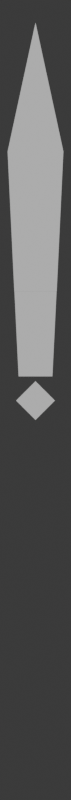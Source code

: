 # Source: Clock-minute.blend  (saved by Blender 5.0.118; exported with 4.5.12 LTS)
import bpy
from mathutils import Matrix  # noqa: F401  (used for matrix-valued properties, if any)

bpy.ops.wm.read_factory_settings(use_empty=True)
scene = bpy.context.scene
scene.name = 'Scene'

# ---- collections
col_render = bpy.data.collections.new('Render'); scene.collection.children.link(col_render)
col_windowlights = bpy.data.collections.new('WindowLights')  # instanced only; not linked into the scene
col_fullillumination = bpy.data.collections.new('FullIllumination')  # instanced only; not linked into the scene

# ---- materials (node trees are filled in below, after node groups)
mat_blackplastic = bpy.data.materials.new('BlackPlastic')
mat_gaugetext = bpy.data.materials.new('GaugeText')

# ---- material node trees

# ---- world
world_world = bpy.data.worlds.new('World'); scene.world = world_world
world_world.use_nodes = True; world_world.node_tree.nodes.clear()
_N = world_world.node_tree.nodes; _L = world_world.node_tree.links
n0 = _N.new('ShaderNodeOutputWorld'); n0.name = 'World Output'; n0.location = (300, 300)
n1 = _N.new('ShaderNodeBackground'); n1.name = 'Background'; n1.location = (10, 300)
n1.inputs[0].default_value = (0.05088, 0.05088, 0.05088, 1.0)
_L.new(n1.outputs[0], n0.inputs[0])
n0.is_active_output = True
world_world.color = (0.05088, 0.05088, 0.05088)
world_world.sun_shadow_jitter_overblur = 0.0

# ---- cameras
cam_camera = bpy.data.cameras.new('Camera')
cam_camera.type = 'ORTHO'
cam_camera.clip_end = 100.0
cam_camera.ortho_scale = 0.0345

# ---- meshes
me_plane = bpy.data.meshes.new('Plane')
me_plane.from_pydata([(-0.3048, -0.3048, 0.0), (0.3048, -0.3048, 0.0), (-0.3048, 0.3048, 0.0), (0.3048, 0.3048, 0.0)], [], [(0, 1, 3, 2)])
_uv = me_plane.uv_layers.new(name='UVMap')
_uv.uv.foreach_set('vector', [0.0, 0.0, 1.0, 0.0, 1.0, 1.0, 0.0, 1.0])
me_plane.update()
me_plane_007 = bpy.data.meshes.new('Plane.007')
me_plane_007.from_pydata([(-0.005336, 0.01078, 0.0), (0.005336, 0.01078, 0.0), (-0.004277, -0.01078, 0.0), (0.004277, -0.01078, 0.0)], [], [(1, 0, 2, 3)])
_uv = me_plane_007.uv_layers.new(name='UVMap')
_uv.uv.foreach_set('vector', [1.0, 0.0, 0.0, 0.0, 0.0, 0.0, 1.0, 0.0])
me_plane_007.materials.append(mat_blackplastic)
me_plane_007.update()
me_plane_019 = bpy.data.meshes.new('Plane.019')
me_plane_019.from_pydata([(-1.0, -1.0, 0.0), (1.0, -1.0, 0.0), (-1.0, 1.0, 0.0), (1.0, 1.0, 0.0)], [], [(0, 1, 3, 2)])
_uv = me_plane_019.uv_layers.new(name='UVMap')
_uv.uv.foreach_set('vector', [0.0, 0.0, 1.0, 0.0, 1.0, 1.0, 0.0, 1.0])
me_plane_019.update()
me_plane_006 = bpy.data.meshes.new('Plane.006')
me_plane_006.from_pydata([(-0.005175, -0.02681, 0.0), (0.005175, -0.02681, 0.0), (0.0, 0.03887, 0.0), (-0.00681, 0.007376, 0.0), (0.00681, 0.007376, 0.0)], [], [(3, 4, 2), (0, 1, 4, 3)])
_uv = me_plane_006.uv_layers.new(name='UVMap')
_uv.uv.foreach_set('vector', [0.0, 0.7399, 1.0, 0.7399, 0.0, 1.0, 0.0, 0.0, 1.0, 0.0, 1.0, 0.7399, 0.0, 0.7399])
me_plane_006.materials.append(mat_gaugetext)
me_plane_006.update()

# ---- objects
ob_camera = bpy.data.objects.new('Camera', cam_camera)
ob_framing = bpy.data.objects.new('Framing', me_plane)
ob_clockminutebase = bpy.data.objects.new('ClockMinuteBase', me_plane_007)
ob_clockminutepivot = bpy.data.objects.new('ClockMinutePivot', me_plane_019)
ob_clockminutetip = bpy.data.objects.new('ClockMinuteTip', me_plane_006)
ob_windowlights = bpy.data.objects.new('WindowLights', None)
ob_fullillumination = bpy.data.objects.new('FullIllumination', None)

# ---- transforms, parenting, visibility, modifiers, constraints
ob_camera.location = (0.0, 0.0, 1.908)
ob_camera.lock_rotations_4d = False
ob_camera.empty_display_type = 'ARROWS'
ob_camera.color = (0.0, 0.0, 0.0, 0.0)
ob_camera.hide_render = True
ob_camera.display_type = 'WIRE'
ob_camera.lineart.crease_threshold = 0.0
ob_framing.location = (0.0, 0.0, 0.0)
ob_framing.scale = (0.005, 0.05625, 0.05617)
ob_framing.hide_render = True
ob_clockminutebase.location = (0.0, 0.002852, 0.0002577)
ob_clockminutebase.scale = (0.17, 0.17, 0.17)
ob_clockminutepivot.location = (0.0, -2.41e-05, 0.0002645)
ob_clockminutepivot.rotation_euler = (0.0, -0.0, -0.7854)
ob_clockminutepivot.scale = (0.0005902, 0.0005902, 0.0005902)
ob_clockminutetip.location = (0.0, 0.009417, 0.0002626)
ob_clockminutetip.scale = (0.1764, 0.1764, 0.1764)
ob_windowlights.location = (0.0, 0.0, 0.0)
ob_windowlights.hide_render = True
ob_windowlights.instance_type = 'COLLECTION'
ob_fullillumination.location = (0.0, 0.0, 0.0)
ob_fullillumination.instance_type = 'COLLECTION'
ob_windowlights.instance_collection = col_windowlights
ob_fullillumination.instance_collection = col_fullillumination

# ---- collection membership
scene.collection.objects.link(ob_camera)
scene.collection.objects.link(ob_framing)
col_render.objects.link(ob_clockminutebase)
col_render.objects.link(ob_clockminutepivot)
col_render.objects.link(ob_clockminutetip)
col_render.objects.link(ob_windowlights)
col_render.objects.link(ob_fullillumination)

# ---- scene / render settings (as saved in the file)
scene.camera = ob_camera
scene.frame_start = 1; scene.frame_end = 250; scene.frame_set(4)
scene.render.engine = 'BLENDER_EEVEE_NEXT'
scene.render.resolution_x = 24
scene.render.resolution_y = 270
scene.render.film_transparent = True
scene.render.bake_bias = 0.0
scene.render.bake_samples = 0
scene.eevee.use_raytracing = True
bpy.context.view_layer.update()

# ---- added for rendering (the .blend has no usable light): sun
light_auto_sun = bpy.data.lights.new('AutoSun', 'SUN')
light_auto_sun.energy = 3.0
light_auto_sun.angle = 0.0523599
ob_auto_sun = bpy.data.objects.new('AutoSun', light_auto_sun)
scene.collection.objects.link(ob_auto_sun)
ob_auto_sun.rotation_euler = (0.872665, 0.174533, 0.523599)
bpy.context.view_layer.update()
